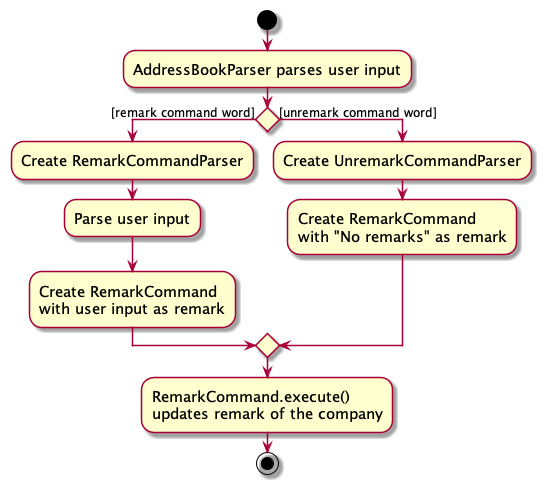

The diagram above was rendered by PlantUML. Its source (embedded in the PNG):
@startuml
skin rose
skinparam ActivityFontSize 15
skinparam ArrowFontSize 12
start
:AddressBookParser parses user input;

'Since the beta syntax does not support placing the condition outside the
'diamond we place it as the true branch instead.

if () then ([remark command word])
    :Create RemarkCommandParser;
    :Parse user input;
    :Create RemarkCommand
    with user input as remark;

else ([unremark command word])
    :Create UnremarkCommandParser;
    :Create RemarkCommand
    with "No remarks" as remark;

endif

:RemarkCommand.execute()
updates remark of the company;
stop
@enduml